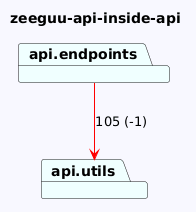

The diagram above was rendered by PlantUML. Its source (embedded in the PNG):
@startuml
skinparam backgroundColor GhostWhite
title zeeguu-api-inside-api
package "api.utils" #Azure
package "api.endpoints" #Azure

"api.endpoints"-->"api.utils" #Red : 105 (-1)
@enduml